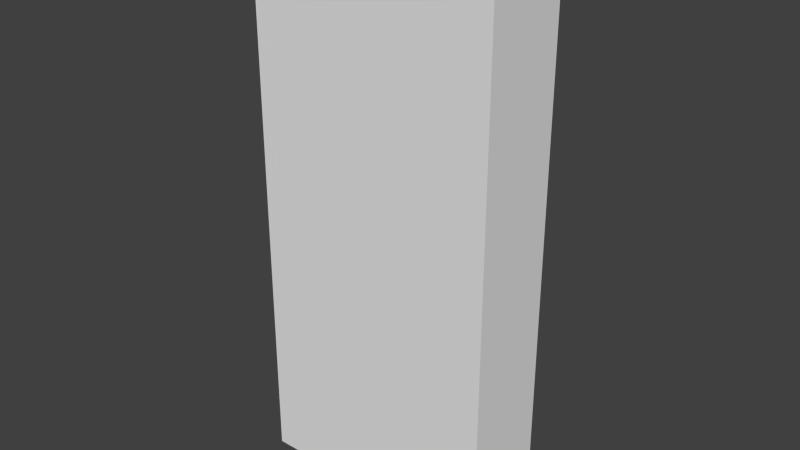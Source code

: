# Source: deck.blend  (saved by Blender 2.73.0; exported with 4.5.12 LTS)
import bpy
from mathutils import Matrix  # noqa: F401  (used for matrix-valued properties, if any)

bpy.ops.wm.read_factory_settings(use_empty=True)
scene = bpy.context.scene
scene.name = 'Scene'

# ---- collections
col_collection_1 = bpy.data.collections.new('Collection 1'); scene.collection.children.link(col_collection_1)

# ---- world
world_world = bpy.data.worlds.new('World'); scene.world = world_world
world_world.color = (0.05088, 0.05088, 0.05088)
world_world.use_sun_shadow = False
world_world.sun_shadow_jitter_overblur = 0.0
world_world.cycles.sampling_method = 'MANUAL'
world_world.cycles.sample_map_resolution = 256

# ---- meshes
me_cube_001 = bpy.data.meshes.new('Cube.001')
me_cube_001.from_pydata([(-0.6513, -0.3549, -1.634), (0.7385, 0.1399, -1.634), (0.7385, -0.3549, -1.634), (-0.6513, -0.3549, 1.476), (-0.6513, 0.1399, 1.476), (0.7385, 0.1399, 1.476), (0.7385, -0.3549, 1.476)], [], [(5, 6, 2, 1), (6, 3, 0, 2), (6, 5, 4, 3)])
_uv = me_cube_001.uv_layers.new(name='UVMap')
_uv.uv.foreach_set('vector', [0.124, 0.9916, 0.04066, 0.9916, 0.04066, 0.00419, 0.124, 0.00419, 0.2046, 0.01575, 0.7826, 0.01575, 0.7826, 0.9783, 0.2046, 0.9783, 0.8471, 0.02345, 0.9568, 0.02345, 0.9568, 0.4294, 0.8471, 0.4294])
me_cube_001.use_remesh_preserve_volume = False
me_cube_001.use_remesh_preserve_attributes = False
me_cube_001.use_mirror_vertex_groups = False
me_cube_001.update()

# ---- objects
ob_cube = bpy.data.objects.new('Cube', me_cube_001)

# ---- transforms, parenting, visibility, modifiers, constraints
ob_cube.location = (0.0, 0.0, 0.0)
ob_cube.lineart.crease_threshold = 0.0

# ---- collection membership
col_collection_1.objects.link(ob_cube)

# ---- scene / render settings (as saved in the file)
scene.frame_start = 1; scene.frame_end = 250; scene.frame_set(1)
scene.render.engine = 'BLENDER_EEVEE_NEXT'
scene.render.resolution_percentage = 50
scene.render.dither_intensity = 0.0
scene.cycles.use_denoising = False
scene.cycles.samples = 10
scene.cycles.sampling_pattern = 'TABULATED_SOBOL'
scene.cycles.light_sampling_threshold = 0.0
scene.cycles.use_adaptive_sampling = False
scene.cycles.use_light_tree = False
scene.cycles.blur_glossy = 0.0
scene.cycles.pixel_filter_type = 'GAUSSIAN'
scene.cycles.sample_clamp_indirect = 0.0
scene.view_settings.view_transform = 'Standard'
bpy.context.view_layer.update()

# ---- added for rendering (the .blend has no active camera and no usable light): camera, sun
cam_auto = bpy.data.cameras.new('AutoCamera')
cam_auto.lens = 50.0
cam_auto.sensor_width = 36.0
cam_auto.clip_end = 1000.0
ob_auto_camera = bpy.data.objects.new('AutoCamera', cam_auto)
scene.collection.objects.link(ob_auto_camera)
ob_auto_camera.location = (3.22807, -3.9289, 2.46833)
ob_auto_camera.rotation_euler = (1.09748, -7.21219e-08, 0.694738)
scene.camera = ob_auto_camera
light_auto_sun = bpy.data.lights.new('AutoSun', 'SUN')
light_auto_sun.energy = 3.0
light_auto_sun.angle = 0.0523599
ob_auto_sun = bpy.data.objects.new('AutoSun', light_auto_sun)
scene.collection.objects.link(ob_auto_sun)
ob_auto_sun.rotation_euler = (0.872665, 0.174533, 0.523599)
bpy.context.view_layer.update()
